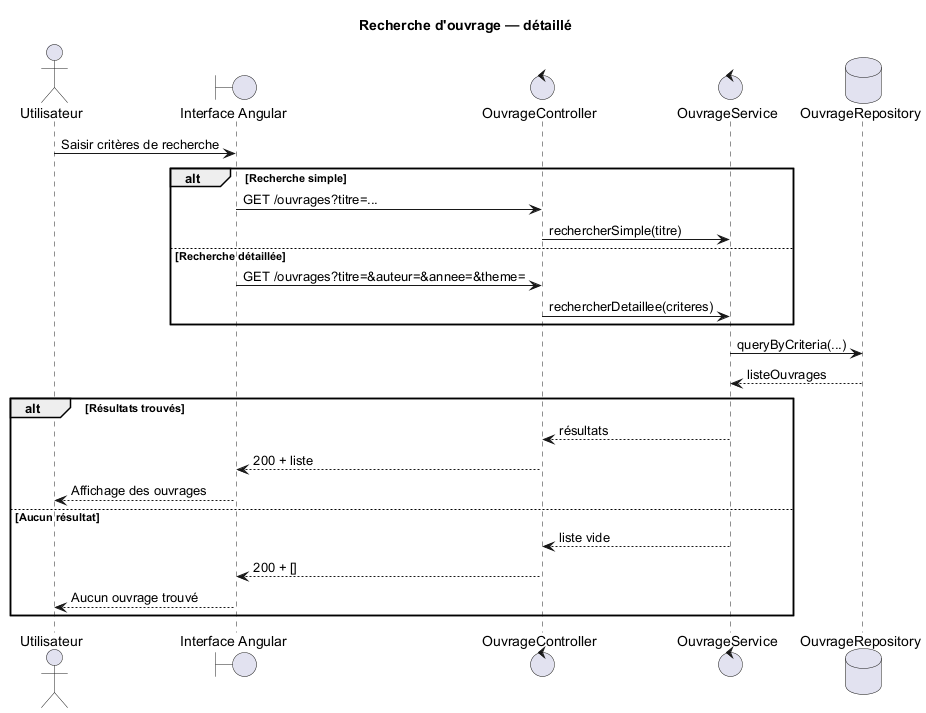

The diagram above was rendered by PlantUML. Its source (embedded in the PNG):
@startuml
title Recherche d'ouvrage — détaillé
actor Utilisateur
boundary UI as "Interface Angular"
control OC as "OuvrageController"
control OS as "OuvrageService"
database OR as "OuvrageRepository"

Utilisateur -> UI : Saisir critères de recherche
alt Recherche simple
  UI -> OC : GET /ouvrages?titre=...
  OC -> OS : rechercherSimple(titre)
else Recherche détaillée
  UI -> OC : GET /ouvrages?titre=&auteur=&annee=&theme=
  OC -> OS : rechercherDetaillee(criteres)
end

OS -> OR : queryByCriteria(...)
OR --> OS : listeOuvrages

alt Résultats trouvés
  OS --> OC : résultats
  OC --> UI : 200 + liste
  UI --> Utilisateur : Affichage des ouvrages
else Aucun résultat
  OS --> OC : liste vide
  OC --> UI : 200 + []
  UI --> Utilisateur : Aucun ouvrage trouvé
end
@enduml